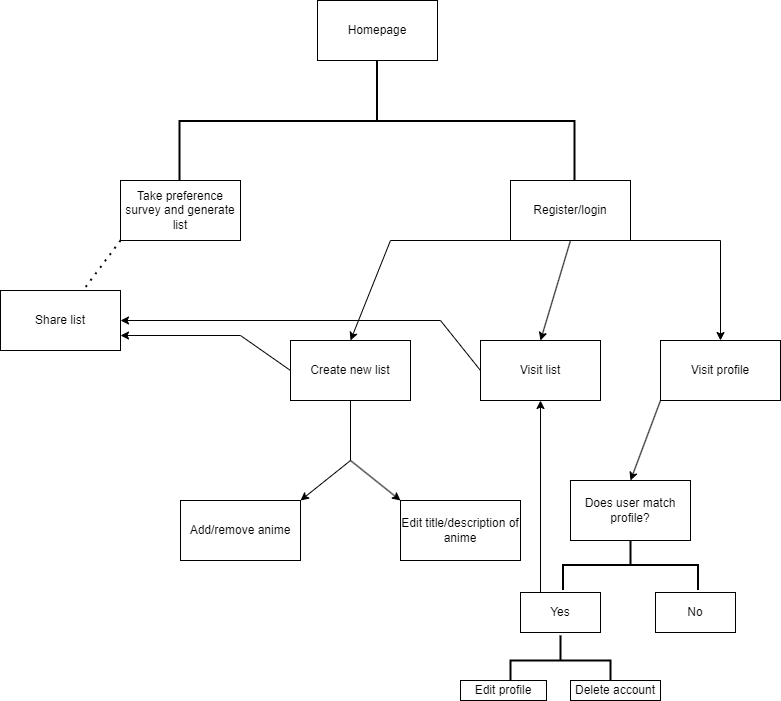

The diagram above was exported from draw.io. Its source (the exported page's mxGraphModel, read from the mxfile embedded in the PNG):
<mxGraphModel dx="1354" dy="868" grid="1" gridSize="10" guides="1" tooltips="1" connect="1" arrows="1" fold="1" page="1" pageScale="1" pageWidth="827" pageHeight="1169" math="0" shadow="0">
  <root>
    <mxCell id="WIyWlLk6GJQsqaUBKTNV-0" />
    <mxCell id="WIyWlLk6GJQsqaUBKTNV-1" parent="WIyWlLk6GJQsqaUBKTNV-0" />
    <mxCell id="6jDDQkrLM27uCiqslz1w-0" value="" style="strokeWidth=2;html=1;shape=mxgraph.flowchart.annotation_2;align=left;labelPosition=right;pointerEvents=1;rotation=90;" vertex="1" parent="WIyWlLk6GJQsqaUBKTNV-1">
      <mxGeometry x="356" y="-57" width="121" height="395" as="geometry" />
    </mxCell>
    <mxCell id="6jDDQkrLM27uCiqslz1w-1" value="Take preference survey and generate list" style="rounded=0;whiteSpace=wrap;html=1;" vertex="1" parent="WIyWlLk6GJQsqaUBKTNV-1">
      <mxGeometry x="160" y="200" width="120" height="60" as="geometry" />
    </mxCell>
    <mxCell id="6jDDQkrLM27uCiqslz1w-2" value="Homepage" style="rounded=0;whiteSpace=wrap;html=1;" vertex="1" parent="WIyWlLk6GJQsqaUBKTNV-1">
      <mxGeometry x="357" y="20" width="120" height="60" as="geometry" />
    </mxCell>
    <mxCell id="6jDDQkrLM27uCiqslz1w-3" value="" style="endArrow=none;dashed=1;html=1;dashPattern=1 3;strokeWidth=2;rounded=0;exitX=0;exitY=1;exitDx=0;exitDy=0;" edge="1" parent="WIyWlLk6GJQsqaUBKTNV-1" source="6jDDQkrLM27uCiqslz1w-1" target="6jDDQkrLM27uCiqslz1w-4">
      <mxGeometry width="50" height="50" relative="1" as="geometry">
        <mxPoint x="110" y="310" as="sourcePoint" />
        <mxPoint x="160" y="260" as="targetPoint" />
      </mxGeometry>
    </mxCell>
    <mxCell id="6jDDQkrLM27uCiqslz1w-4" value="Share list" style="rounded=0;whiteSpace=wrap;html=1;" vertex="1" parent="WIyWlLk6GJQsqaUBKTNV-1">
      <mxGeometry x="40" y="310" width="120" height="60" as="geometry" />
    </mxCell>
    <mxCell id="6jDDQkrLM27uCiqslz1w-5" value="Register/login" style="rounded=0;whiteSpace=wrap;html=1;" vertex="1" parent="WIyWlLk6GJQsqaUBKTNV-1">
      <mxGeometry x="550" y="200" width="120" height="60" as="geometry" />
    </mxCell>
    <mxCell id="6jDDQkrLM27uCiqslz1w-9" value="" style="endArrow=classic;html=1;rounded=0;exitX=0;exitY=1;exitDx=0;exitDy=0;entryX=0.5;entryY=0;entryDx=0;entryDy=0;" edge="1" parent="WIyWlLk6GJQsqaUBKTNV-1" source="6jDDQkrLM27uCiqslz1w-5" target="6jDDQkrLM27uCiqslz1w-11">
      <mxGeometry width="50" height="50" relative="1" as="geometry">
        <mxPoint x="477" y="380" as="sourcePoint" />
        <mxPoint x="470" y="360" as="targetPoint" />
        <Array as="points">
          <mxPoint x="430" y="260" />
        </Array>
      </mxGeometry>
    </mxCell>
    <mxCell id="6jDDQkrLM27uCiqslz1w-10" value="" style="endArrow=classic;html=1;rounded=0;exitX=0.5;exitY=1;exitDx=0;exitDy=0;entryX=0.5;entryY=0;entryDx=0;entryDy=0;" edge="1" parent="WIyWlLk6GJQsqaUBKTNV-1" source="6jDDQkrLM27uCiqslz1w-5" target="6jDDQkrLM27uCiqslz1w-14">
      <mxGeometry width="50" height="50" relative="1" as="geometry">
        <mxPoint x="390" y="450" as="sourcePoint" />
        <mxPoint x="580" y="360" as="targetPoint" />
      </mxGeometry>
    </mxCell>
    <mxCell id="6jDDQkrLM27uCiqslz1w-11" value="Create new list" style="rounded=0;whiteSpace=wrap;html=1;" vertex="1" parent="WIyWlLk6GJQsqaUBKTNV-1">
      <mxGeometry x="330" y="360" width="120" height="60" as="geometry" />
    </mxCell>
    <mxCell id="6jDDQkrLM27uCiqslz1w-12" value="" style="endArrow=classic;html=1;rounded=0;exitX=1;exitY=1;exitDx=0;exitDy=0;" edge="1" parent="WIyWlLk6GJQsqaUBKTNV-1" source="6jDDQkrLM27uCiqslz1w-5">
      <mxGeometry width="50" height="50" relative="1" as="geometry">
        <mxPoint x="390" y="450" as="sourcePoint" />
        <mxPoint x="760" y="360" as="targetPoint" />
        <Array as="points">
          <mxPoint x="760" y="260" />
        </Array>
      </mxGeometry>
    </mxCell>
    <mxCell id="6jDDQkrLM27uCiqslz1w-13" value="Visit profile" style="rounded=0;whiteSpace=wrap;html=1;" vertex="1" parent="WIyWlLk6GJQsqaUBKTNV-1">
      <mxGeometry x="700" y="360" width="120" height="60" as="geometry" />
    </mxCell>
    <mxCell id="6jDDQkrLM27uCiqslz1w-14" value="Visit list" style="rounded=0;whiteSpace=wrap;html=1;" vertex="1" parent="WIyWlLk6GJQsqaUBKTNV-1">
      <mxGeometry x="520" y="360" width="120" height="60" as="geometry" />
    </mxCell>
    <mxCell id="6jDDQkrLM27uCiqslz1w-16" value="" style="endArrow=classic;html=1;rounded=0;exitX=0.5;exitY=1;exitDx=0;exitDy=0;entryX=1;entryY=0;entryDx=0;entryDy=0;" edge="1" parent="WIyWlLk6GJQsqaUBKTNV-1" source="6jDDQkrLM27uCiqslz1w-11" target="6jDDQkrLM27uCiqslz1w-18">
      <mxGeometry width="50" height="50" relative="1" as="geometry">
        <mxPoint x="390" y="440" as="sourcePoint" />
        <mxPoint x="340" y="520" as="targetPoint" />
        <Array as="points">
          <mxPoint x="390" y="480" />
        </Array>
      </mxGeometry>
    </mxCell>
    <mxCell id="6jDDQkrLM27uCiqslz1w-17" value="" style="endArrow=classic;html=1;rounded=0;entryX=0;entryY=0;entryDx=0;entryDy=0;" edge="1" parent="WIyWlLk6GJQsqaUBKTNV-1" target="6jDDQkrLM27uCiqslz1w-19">
      <mxGeometry width="50" height="50" relative="1" as="geometry">
        <mxPoint x="390" y="480" as="sourcePoint" />
        <mxPoint x="440" y="520" as="targetPoint" />
      </mxGeometry>
    </mxCell>
    <mxCell id="6jDDQkrLM27uCiqslz1w-18" value="Add/remove anime" style="rounded=0;whiteSpace=wrap;html=1;" vertex="1" parent="WIyWlLk6GJQsqaUBKTNV-1">
      <mxGeometry x="220" y="520" width="120" height="60" as="geometry" />
    </mxCell>
    <mxCell id="6jDDQkrLM27uCiqslz1w-19" value="Edit title/description of anime" style="rounded=0;whiteSpace=wrap;html=1;" vertex="1" parent="WIyWlLk6GJQsqaUBKTNV-1">
      <mxGeometry x="440" y="520" width="120" height="60" as="geometry" />
    </mxCell>
    <mxCell id="6jDDQkrLM27uCiqslz1w-20" value="" style="endArrow=classic;html=1;rounded=0;exitX=0;exitY=0.5;exitDx=0;exitDy=0;entryX=1;entryY=0.75;entryDx=0;entryDy=0;" edge="1" parent="WIyWlLk6GJQsqaUBKTNV-1" source="6jDDQkrLM27uCiqslz1w-11" target="6jDDQkrLM27uCiqslz1w-4">
      <mxGeometry width="50" height="50" relative="1" as="geometry">
        <mxPoint x="390" y="430" as="sourcePoint" />
        <mxPoint x="440" y="380" as="targetPoint" />
        <Array as="points">
          <mxPoint x="280" y="355" />
        </Array>
      </mxGeometry>
    </mxCell>
    <mxCell id="6jDDQkrLM27uCiqslz1w-21" value="" style="endArrow=classic;html=1;rounded=0;exitX=0;exitY=0.5;exitDx=0;exitDy=0;entryX=1;entryY=0.5;entryDx=0;entryDy=0;" edge="1" parent="WIyWlLk6GJQsqaUBKTNV-1" source="6jDDQkrLM27uCiqslz1w-14" target="6jDDQkrLM27uCiqslz1w-4">
      <mxGeometry width="50" height="50" relative="1" as="geometry">
        <mxPoint x="390" y="430" as="sourcePoint" />
        <mxPoint x="440" y="380" as="targetPoint" />
        <Array as="points">
          <mxPoint x="480" y="340" />
        </Array>
      </mxGeometry>
    </mxCell>
    <mxCell id="6jDDQkrLM27uCiqslz1w-22" value="" style="endArrow=classic;html=1;rounded=0;exitX=0;exitY=1;exitDx=0;exitDy=0;entryX=0.5;entryY=0;entryDx=0;entryDy=0;entryPerimeter=0;" edge="1" parent="WIyWlLk6GJQsqaUBKTNV-1" source="6jDDQkrLM27uCiqslz1w-13" target="6jDDQkrLM27uCiqslz1w-23">
      <mxGeometry width="50" height="50" relative="1" as="geometry">
        <mxPoint x="390" y="440" as="sourcePoint" />
        <mxPoint x="670" y="500" as="targetPoint" />
      </mxGeometry>
    </mxCell>
    <mxCell id="6jDDQkrLM27uCiqslz1w-23" value="Does user match profile?" style="rounded=0;whiteSpace=wrap;html=1;" vertex="1" parent="WIyWlLk6GJQsqaUBKTNV-1">
      <mxGeometry x="610" y="500" width="120" height="60" as="geometry" />
    </mxCell>
    <mxCell id="6jDDQkrLM27uCiqslz1w-25" value="" style="strokeWidth=2;html=1;shape=mxgraph.flowchart.annotation_2;align=left;labelPosition=right;pointerEvents=1;rotation=90;" vertex="1" parent="WIyWlLk6GJQsqaUBKTNV-1">
      <mxGeometry x="645" y="517" width="50" height="135" as="geometry" />
    </mxCell>
    <mxCell id="6jDDQkrLM27uCiqslz1w-26" value="Yes" style="rounded=0;whiteSpace=wrap;html=1;" vertex="1" parent="WIyWlLk6GJQsqaUBKTNV-1">
      <mxGeometry x="560" y="612" width="80" height="40" as="geometry" />
    </mxCell>
    <mxCell id="6jDDQkrLM27uCiqslz1w-27" value="No" style="rounded=0;whiteSpace=wrap;html=1;" vertex="1" parent="WIyWlLk6GJQsqaUBKTNV-1">
      <mxGeometry x="695" y="612" width="80" height="40" as="geometry" />
    </mxCell>
    <mxCell id="6jDDQkrLM27uCiqslz1w-28" value="" style="strokeWidth=2;html=1;shape=mxgraph.flowchart.annotation_2;align=left;labelPosition=right;pointerEvents=1;rotation=90;" vertex="1" parent="WIyWlLk6GJQsqaUBKTNV-1">
      <mxGeometry x="575" y="630" width="50" height="100" as="geometry" />
    </mxCell>
    <mxCell id="6jDDQkrLM27uCiqslz1w-29" value="" style="endArrow=classic;html=1;rounded=0;exitX=0.25;exitY=0;exitDx=0;exitDy=0;entryX=0.5;entryY=1;entryDx=0;entryDy=0;" edge="1" parent="WIyWlLk6GJQsqaUBKTNV-1" source="6jDDQkrLM27uCiqslz1w-26" target="6jDDQkrLM27uCiqslz1w-14">
      <mxGeometry width="50" height="50" relative="1" as="geometry">
        <mxPoint x="390" y="430" as="sourcePoint" />
        <mxPoint x="440" y="380" as="targetPoint" />
      </mxGeometry>
    </mxCell>
    <mxCell id="6jDDQkrLM27uCiqslz1w-30" value="Edit profile" style="rounded=0;whiteSpace=wrap;html=1;" vertex="1" parent="WIyWlLk6GJQsqaUBKTNV-1">
      <mxGeometry x="500" y="700" width="86" height="20" as="geometry" />
    </mxCell>
    <mxCell id="6jDDQkrLM27uCiqslz1w-31" value="Delete account" style="rounded=0;whiteSpace=wrap;html=1;" vertex="1" parent="WIyWlLk6GJQsqaUBKTNV-1">
      <mxGeometry x="610" y="700" width="90" height="20" as="geometry" />
    </mxCell>
  </root>
</mxGraphModel>